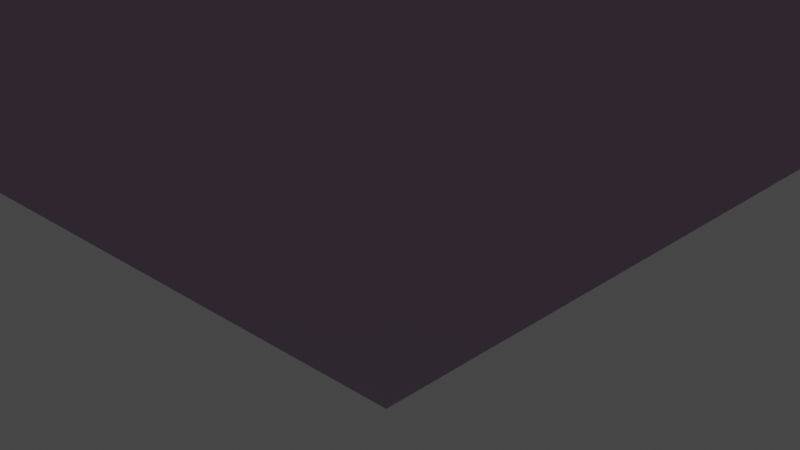 # Source: J65.TetraedroTruncadoAumentado.blend  (saved by Blender 3.2.14; exported with 4.5.12 LTS)
import bpy
from mathutils import Matrix  # noqa: F401  (used for matrix-valued properties, if any)

bpy.ops.wm.read_factory_settings(use_empty=True)
scene = bpy.context.scene
scene.name = 'Scene'

# ---- collections
col_collection = bpy.data.collections.new('Collection'); scene.collection.children.link(col_collection)

# ---- materials (node trees are filled in below, after node groups)
mat_hexagono_tetra_truncado = bpy.data.materials.new('hexagono tetra truncado')
mat_hexagono_tetra_truncado.use_transparent_shadow = False
mat_triangulo_tetra_truncado = bpy.data.materials.new('triangulo tetra truncado')
mat_triangulo_tetra_truncado.use_transparent_shadow = False
mat_triangulo_cuboctaedro = bpy.data.materials.new('triangulo cuboctaedro')
mat_triangulo_cuboctaedro.use_transparent_shadow = False
mat_cuadro_cuboctaedro = bpy.data.materials.new('cuadro cuboctaedro')
mat_cuadro_cuboctaedro.use_transparent_shadow = False

# ---- material node trees
mat_hexagono_tetra_truncado.use_nodes = True; mat_hexagono_tetra_truncado.node_tree.nodes.clear()
_N = mat_hexagono_tetra_truncado.node_tree.nodes; _L = mat_hexagono_tetra_truncado.node_tree.links
n0 = _N.new('ShaderNodeBsdfPrincipled'); n0.name = 'Principled BSDF'; n0.location = (10, 300)
n0.distribution = 'GGX'
n0.subsurface_method = 'RANDOM_WALK_SKIN'
n0.inputs[0].default_value = (0.5029, 0.2384, 0.5089, 1.0)
n0.inputs[1].default_value = 1.0
n0.inputs[3].default_value = 1.45
n0.inputs[13].default_value = 0.0
n0.inputs[27].default_value = (0.0, 0.0, 0.0, 1.0)
n0.inputs[28].default_value = 1.0
n1 = _N.new('ShaderNodeOutputMaterial'); n1.name = 'Material Output'; n1.location = (300, 300)
_L.new(n0.outputs[0], n1.inputs[0])
n1.is_active_output = True
mat_triangulo_tetra_truncado.use_nodes = True; mat_triangulo_tetra_truncado.node_tree.nodes.clear()
_N = mat_triangulo_tetra_truncado.node_tree.nodes; _L = mat_triangulo_tetra_truncado.node_tree.links
n0 = _N.new('ShaderNodeBsdfPrincipled'); n0.name = 'Principled BSDF'; n0.location = (10, 300)
n0.distribution = 'GGX'
n0.subsurface_method = 'RANDOM_WALK_SKIN'
n0.inputs[0].default_value = (0.5647, 0.402, 0.5776, 1.0)
n0.inputs[1].default_value = 1.0
n0.inputs[3].default_value = 1.45
n0.inputs[27].default_value = (0.0, 0.0, 0.0, 1.0)
n0.inputs[28].default_value = 1.0
n1 = _N.new('ShaderNodeOutputMaterial'); n1.name = 'Material Output'; n1.location = (300, 300)
_L.new(n0.outputs[0], n1.inputs[0])
n1.is_active_output = True
mat_triangulo_cuboctaedro.use_nodes = True; mat_triangulo_cuboctaedro.node_tree.nodes.clear()
_N = mat_triangulo_cuboctaedro.node_tree.nodes; _L = mat_triangulo_cuboctaedro.node_tree.links
n0 = _N.new('ShaderNodeBsdfPrincipled'); n0.name = 'Principled BSDF'; n0.location = (10, 300)
n0.distribution = 'GGX'
n0.subsurface_method = 'RANDOM_WALK_SKIN'
n0.inputs[0].default_value = (0.02843, 0.1981, 0.521, 1.0)
n0.inputs[1].default_value = 1.0
n0.inputs[3].default_value = 1.45
n0.inputs[27].default_value = (0.0, 0.0, 0.0, 1.0)
n0.inputs[28].default_value = 1.0
n1 = _N.new('ShaderNodeOutputMaterial'); n1.name = 'Material Output'; n1.location = (300, 300)
_L.new(n0.outputs[0], n1.inputs[0])
n1.is_active_output = True
mat_cuadro_cuboctaedro.use_nodes = True; mat_cuadro_cuboctaedro.node_tree.nodes.clear()
_N = mat_cuadro_cuboctaedro.node_tree.nodes; _L = mat_cuadro_cuboctaedro.node_tree.links
n0 = _N.new('ShaderNodeBsdfPrincipled'); n0.name = 'Principled BSDF'; n0.location = (10, 300)
n0.distribution = 'GGX'
n0.subsurface_method = 'RANDOM_WALK_SKIN'
n0.inputs[0].default_value = (0.2874, 0.1683, 0.4452, 1.0)
n0.inputs[1].default_value = 1.0
n0.inputs[3].default_value = 1.45
n0.inputs[27].default_value = (0.0, 0.0, 0.0, 1.0)
n0.inputs[28].default_value = 1.0
n1 = _N.new('ShaderNodeOutputMaterial'); n1.name = 'Material Output'; n1.location = (300, 300)
_L.new(n0.outputs[0], n1.inputs[0])
n1.is_active_output = True

# ---- world
world_world = bpy.data.worlds.new('World'); scene.world = world_world
world_world.use_nodes = True; world_world.node_tree.nodes.clear()
_N = world_world.node_tree.nodes; _L = world_world.node_tree.links
n0 = _N.new('ShaderNodeOutputWorld'); n0.name = 'World Output'; n0.location = (300, 300)
n1 = _N.new('ShaderNodeBackground'); n1.name = 'Background'; n1.location = (10, 300)
n1.inputs[0].default_value = (0.05088, 0.05088, 0.05088, 1.0)
_L.new(n1.outputs[0], n0.inputs[0])
n0.is_active_output = True
world_world.color = (0.05088, 0.05088, 0.05088)
world_world.use_sun_shadow = False
world_world.sun_shadow_jitter_overblur = 0.0

# ---- cameras
cam_camera = bpy.data.cameras.new('Camera')
cam_camera.clip_end = 100.0
cam_camera.ortho_scale = 7.314

# ---- lights
light_light = bpy.data.lights.new('Light', 'POINT')
light_light.transmission_factor = 0.0
light_light.energy = 1000.0
light_light.shadow_soft_size = 0.1
light_light.shadow_maximum_resolution = 0.006
light_light.use_absolute_resolution = True

# ---- meshes
me_j65_tetraedrotruncadoaumentado = bpy.data.meshes.new('J65.TetraedroTruncadoAumentado')
me_j65_tetraedrotruncadoaumentado.from_pydata([(-2.294, 6.882, -2.294), (2.294, 6.882, 2.294), (-2.294, 2.294, -6.882), (-6.882, 2.294, -2.294), (2.294, -2.294, -6.882), (6.882, 2.294, 2.294), (2.294, 2.294, 6.882), (-2.294, -2.294, 6.882), (-2.294, -6.882, 2.294), (2.294, -6.882, -2.294), (-6.882, -2.294, 2.294), (6.882, -2.294, -2.294), (-8.412, 3.824, 3.824), (-3.824, 8.412, 3.824), (-3.824, 3.824, 8.412)], [], [(0, 1, 2), (2, 3, 0), (4, 2, 1), (4, 3, 2), (5, 1, 6), (5, 4, 1), (5, 6, 7), (8, 5, 7), (8, 3, 4), (9, 5, 8), (9, 8, 4), (10, 3, 8), (10, 8, 7), (11, 4, 5), (11, 5, 9), (11, 9, 4), (12, 0, 3), (12, 3, 10), (12, 10, 7), (13, 0, 12), (13, 1, 0), (13, 6, 1), (14, 7, 6), (14, 12, 7), (14, 6, 13), (14, 13, 12)])
me_j65_tetraedrotruncadoaumentado.polygons.foreach_set('material_index', [0, 0, 0, 0, 1, 0, 0, 0, 0, 0, 0, 0, 1, 0, 0, 1, 3, 2, 3, 3, 2, 3, 2, 3, 3, 2])
me_j65_tetraedrotruncadoaumentado.materials.append(mat_hexagono_tetra_truncado)
me_j65_tetraedrotruncadoaumentado.materials.append(mat_triangulo_tetra_truncado)
me_j65_tetraedrotruncadoaumentado.materials.append(mat_triangulo_cuboctaedro)
me_j65_tetraedrotruncadoaumentado.materials.append(mat_cuadro_cuboctaedro)
me_j65_tetraedrotruncadoaumentado.update()

# ---- objects
ob_light = bpy.data.objects.new('Light', light_light)
ob_camera = bpy.data.objects.new('Camera', cam_camera)
ob_j65_tetraedrotruncadoaumentado = bpy.data.objects.new('J65.TetraedroTruncadoAumentado', me_j65_tetraedrotruncadoaumentado)

# ---- transforms, parenting, visibility, modifiers, constraints
ob_light.location = (4.076, 1.005, 5.904)
ob_light.rotation_euler = (0.6503, 0.05522, 1.866)
ob_light.lock_rotations_4d = False
ob_light.empty_display_type = 'ARROWS'
ob_light.color = (0.0, 0.0, 0.0, 0.0)
ob_light.lineart.crease_threshold = 0.0
ob_camera.location = (7.359, -6.926, 4.958)
ob_camera.rotation_euler = (1.109, 0.0, 0.8149)
ob_camera.lock_rotations_4d = False
ob_camera.empty_display_type = 'ARROWS'
ob_camera.color = (0.0, 0.0, 0.0, 0.0)
ob_camera.display_type = 'WIRE'
ob_camera.lineart.crease_threshold = 0.0
ob_j65_tetraedrotruncadoaumentado.location = (0.0, 0.0, 6.88)

# ---- collection membership
col_collection.objects.link(ob_light)
col_collection.objects.link(ob_camera)
col_collection.objects.link(ob_j65_tetraedrotruncadoaumentado)

# ---- scene / render settings (as saved in the file)
scene.camera = ob_camera
scene.frame_start = 1; scene.frame_end = 250; scene.frame_set(1)
scene.render.engine = 'BLENDER_EEVEE_NEXT'
scene.cycles.sampling_pattern = 'TABULATED_SOBOL'
scene.cycles.use_light_tree = False
scene.view_settings.view_transform = 'Filmic'
bpy.context.view_layer.update()
